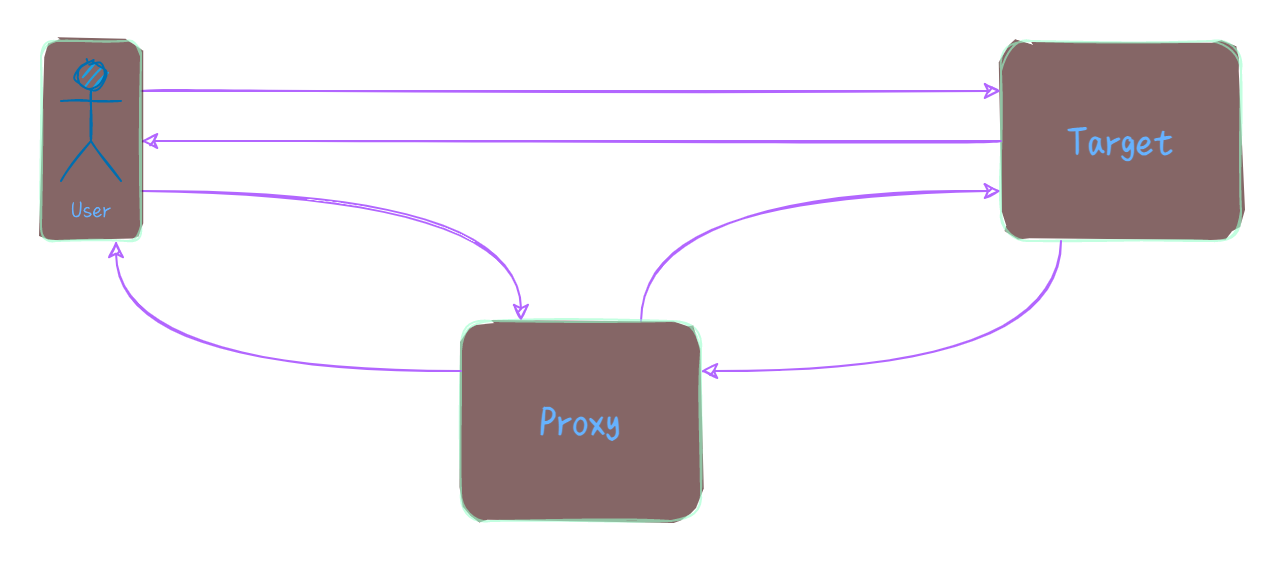

The diagram above was exported from draw.io. Its source (the exported page's mxGraphModel, read from the mxfile embedded in the PNG):
<mxGraphModel dx="951" dy="580" grid="1" gridSize="10" guides="1" tooltips="1" connect="1" arrows="1" fold="1" page="1" pageScale="1" pageWidth="1027" pageHeight="2069" math="0" shadow="0">
  <root>
    <mxCell id="0" />
    <mxCell id="1" parent="0" />
    <mxCell id="OHB0rN47sbN1jQVYgw4M-6" value="" style="edgeStyle=orthogonalEdgeStyle;curved=1;rounded=1;sketch=1;orthogonalLoop=1;jettySize=auto;html=1;strokeColor=#B266FF;fillColor=#60a917;fontColor=#5C5C5C;entryX=0;entryY=0.75;entryDx=0;entryDy=0;exitX=0.75;exitY=0;exitDx=0;exitDy=0;" parent="1" source="OHB0rN47sbN1jQVYgw4M-1" target="OHB0rN47sbN1jQVYgw4M-4" edge="1">
      <mxGeometry relative="1" as="geometry">
        <mxPoint x="660" y="400" as="targetPoint" />
      </mxGeometry>
    </mxCell>
    <mxCell id="OHB0rN47sbN1jQVYgw4M-1" value="&lt;font face=&quot;FZSJ-ZHIWNDXSG&quot;&gt;&lt;b style=&quot;font-size: 21px&quot;&gt;Proxy&lt;/b&gt;&lt;/font&gt;" style="whiteSpace=wrap;html=1;strokeColor=#99FFCC;fontColor=#66B2FF;sketch=1;rounded=1;fillStyle=solid;fillColor=#330000;gradientColor=none;opacity=60;" parent="1" vertex="1">
      <mxGeometry x="420" y="330" width="120" height="100" as="geometry" />
    </mxCell>
    <mxCell id="OHB0rN47sbN1jQVYgw4M-4" value="&lt;font face=&quot;FZSJ-ZHIWNDXSG&quot;&gt;&lt;b style=&quot;font-size: 21px&quot;&gt;Target&lt;/b&gt;&lt;/font&gt;" style="whiteSpace=wrap;html=1;strokeColor=#99FFCC;fontColor=#66B2FF;sketch=1;rounded=1;fillColor=#330000;fillStyle=solid;gradientColor=none;opacity=60;" parent="1" vertex="1">
      <mxGeometry x="690" y="190" width="120" height="100" as="geometry" />
    </mxCell>
    <mxCell id="OHB0rN47sbN1jQVYgw4M-7" value="" style="edgeStyle=orthogonalEdgeStyle;curved=1;rounded=1;sketch=1;orthogonalLoop=1;jettySize=auto;html=1;strokeColor=#B266FF;fillColor=#60a917;fontColor=#5C5C5C;entryX=0.25;entryY=0;entryDx=0;entryDy=0;exitX=1;exitY=0.75;exitDx=0;exitDy=0;" parent="1" source="OHB0rN47sbN1jQVYgw4M-13" target="OHB0rN47sbN1jQVYgw4M-1" edge="1">
      <mxGeometry relative="1" as="geometry">
        <mxPoint x="210" y="280" as="sourcePoint" />
        <mxPoint x="380" y="269.5" as="targetPoint" />
      </mxGeometry>
    </mxCell>
    <mxCell id="OHB0rN47sbN1jQVYgw4M-8" value="" style="edgeStyle=orthogonalEdgeStyle;sketch=1;orthogonalLoop=1;jettySize=auto;html=1;strokeColor=#B266FF;fillColor=#60a917;fontColor=#5C5C5C;entryX=1;entryY=0.25;entryDx=0;entryDy=0;exitX=0.25;exitY=1;exitDx=0;exitDy=0;curved=1;" parent="1" source="OHB0rN47sbN1jQVYgw4M-4" target="OHB0rN47sbN1jQVYgw4M-1" edge="1">
      <mxGeometry relative="1" as="geometry">
        <mxPoint x="680" y="290" as="sourcePoint" />
        <mxPoint x="510" y="290" as="targetPoint" />
      </mxGeometry>
    </mxCell>
    <mxCell id="OHB0rN47sbN1jQVYgw4M-10" value="" style="edgeStyle=orthogonalEdgeStyle;curved=1;rounded=1;sketch=1;orthogonalLoop=1;jettySize=auto;html=1;strokeColor=#B266FF;fillColor=#60a917;fontColor=#5C5C5C;entryX=0.75;entryY=1;entryDx=0;entryDy=0;exitX=0;exitY=0.25;exitDx=0;exitDy=0;" parent="1" source="OHB0rN47sbN1jQVYgw4M-1" target="OHB0rN47sbN1jQVYgw4M-13" edge="1">
      <mxGeometry relative="1" as="geometry">
        <mxPoint x="380" y="300" as="sourcePoint" />
        <mxPoint x="210" y="300" as="targetPoint" />
      </mxGeometry>
    </mxCell>
    <mxCell id="OHB0rN47sbN1jQVYgw4M-12" value="" style="edgeStyle=orthogonalEdgeStyle;curved=1;rounded=1;sketch=1;orthogonalLoop=1;jettySize=auto;html=1;strokeColor=#B266FF;fillColor=#60a917;fontColor=#5C5C5C;exitX=0;exitY=0.5;exitDx=0;exitDy=0;entryX=1;entryY=0.5;entryDx=0;entryDy=0;" parent="1" source="OHB0rN47sbN1jQVYgw4M-4" target="OHB0rN47sbN1jQVYgw4M-13" edge="1">
      <mxGeometry relative="1" as="geometry">
        <mxPoint x="403" y="405" as="sourcePoint" />
        <mxPoint x="200" y="250" as="targetPoint" />
      </mxGeometry>
    </mxCell>
    <mxCell id="7" style="edgeStyle=none;curved=1;rounded=1;sketch=1;html=1;exitX=1;exitY=0.25;exitDx=0;exitDy=0;entryX=0;entryY=0.25;entryDx=0;entryDy=0;fontFamily=FZSJ-ZHIWNDXSG;fontColor=#66B2FF;strokeColor=#B266FF;" edge="1" parent="1" source="OHB0rN47sbN1jQVYgw4M-13" target="OHB0rN47sbN1jQVYgw4M-4">
      <mxGeometry relative="1" as="geometry" />
    </mxCell>
    <mxCell id="OHB0rN47sbN1jQVYgw4M-13" value="" style="rounded=1;whiteSpace=wrap;html=1;sketch=1;strokeColor=#99FFCC;fontColor=#ffffff;fillColor=#330000;fillStyle=solid;gradientColor=none;opacity=60;" parent="1" vertex="1">
      <mxGeometry x="210" y="190" width="50" height="100" as="geometry" />
    </mxCell>
    <mxCell id="4" value="User" style="shape=umlActor;verticalLabelPosition=bottom;verticalAlign=top;html=1;outlineConnect=0;fontFamily=FZSJ-ZHIWNDXSG;sketch=1;rounded=1;fillColor=#1ba1e2;fontColor=#66B2FF;strokeColor=#006EAF;" vertex="1" parent="1">
      <mxGeometry x="220" y="200" width="30" height="60" as="geometry" />
    </mxCell>
  </root>
</mxGraphModel>